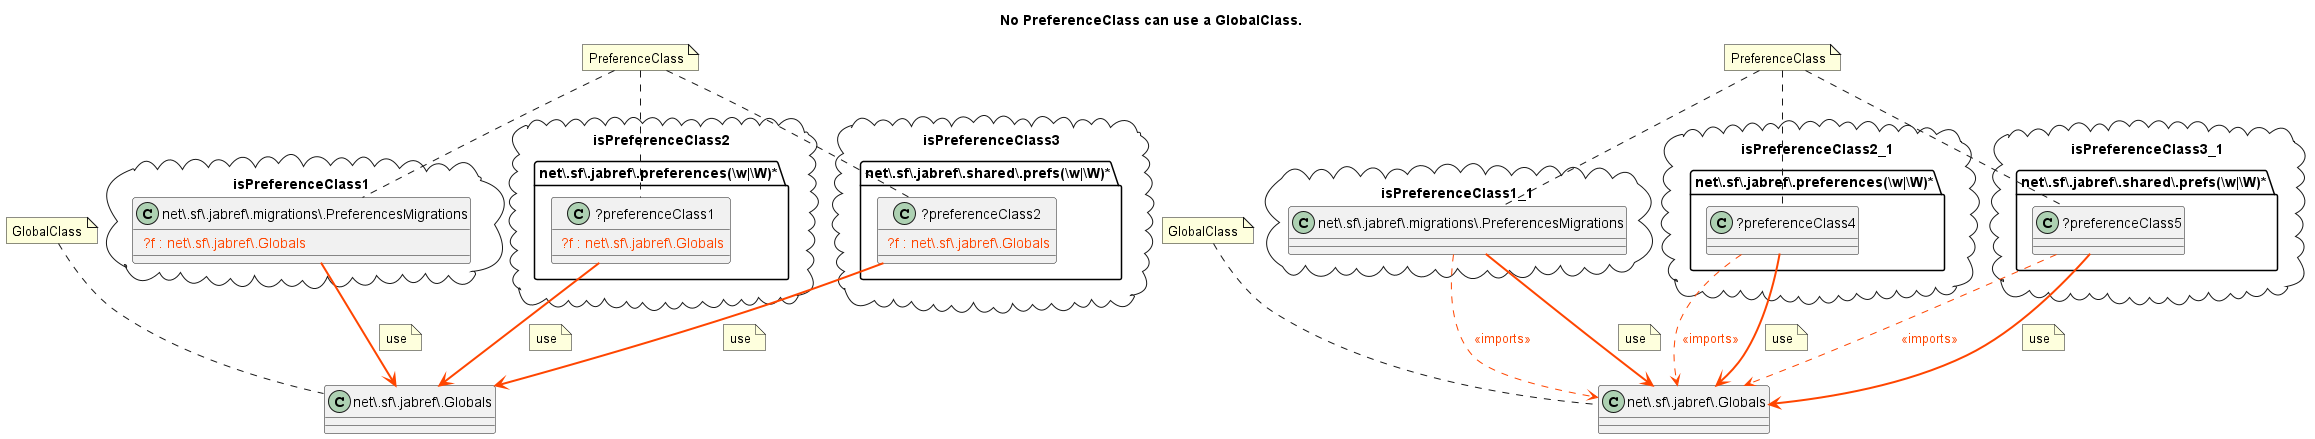

The diagram above was rendered by PlantUML. Its source (embedded in the PNG):
@startuml No PreferenceClass can use a GlobalClass.
title No PreferenceClass can use a GlobalClass.
package isPreferenceClass1 <<Cloud>> {
class "net\\.sf\\.jabref\\.migrations\\.PreferencesMigrations" as preferenceClass {
<color:#OrangeRed> {field} ?f : net\\.sf\\.jabref\\.Globals
}
}
package isPreferenceClass2 <<Cloud>> {
folder "net\\.sf\\.jabref\\.preferences(\\w|\\W)*" as package {
class "?preferenceClass1" as preferenceClass1 {
<color:#OrangeRed> {field} ?f : net\\.sf\\.jabref\\.Globals
}
}
}
package isPreferenceClass3 <<Cloud>> {
folder "net\\.sf\\.jabref\\.shared\\.prefs(\\w|\\W)*" as package1 {
class "?preferenceClass2" as preferenceClass2 {
<color:#OrangeRed> {field} ?f : net\\.sf\\.jabref\\.Globals
}
}
}
class "net\\.sf\\.jabref\\.Globals" as globalClass {
}
preferenceClass -[bold]-> globalClass #line:OrangeRed;text:OrangeRed 
note on link: use
preferenceClass1 -[bold]-> globalClass #line:OrangeRed;text:OrangeRed 
note on link: use
preferenceClass2 -[bold]-> globalClass #line:OrangeRed;text:OrangeRed 
note on link: use
note "PreferenceClass" as PreferenceClass
PreferenceClass .. preferenceClass
PreferenceClass .. preferenceClass1
PreferenceClass .. preferenceClass2
note "GlobalClass" as GlobalClass
GlobalClass .. globalClass
package isPreferenceClass1_1 <<Cloud>> {
class "net\\.sf\\.jabref\\.migrations\\.PreferencesMigrations" as preferenceClass3 {
}
}
package isPreferenceClass2_1 <<Cloud>> {
folder "net\\.sf\\.jabref\\.preferences(\\w|\\W)*" as package2 {
class "?preferenceClass4" as preferenceClass4 {
}
}
}
package isPreferenceClass3_1 <<Cloud>> {
folder "net\\.sf\\.jabref\\.shared\\.prefs(\\w|\\W)*" as package3 {
class "?preferenceClass5" as preferenceClass5 {
}
}
}
class "net\\.sf\\.jabref\\.Globals" as globalClass1 {
}
preferenceClass3 -[dashed]-> globalClass1 #line:OrangeRed;text:OrangeRed : <<imports>>
preferenceClass4 -[dashed]-> globalClass1 #line:OrangeRed;text:OrangeRed : <<imports>>
preferenceClass5 -[dashed]-> globalClass1 #line:OrangeRed;text:OrangeRed : <<imports>>
preferenceClass3 -[bold]-> globalClass1 #line:OrangeRed;text:OrangeRed 
note on link: use
preferenceClass4 -[bold]-> globalClass1 #line:OrangeRed;text:OrangeRed 
note on link: use
preferenceClass5 -[bold]-> globalClass1 #line:OrangeRed;text:OrangeRed 
note on link: use
note "PreferenceClass" as PreferenceClass1
PreferenceClass1 .. preferenceClass3
PreferenceClass1 .. preferenceClass4
PreferenceClass1 .. preferenceClass5
note "GlobalClass" as GlobalClass1
GlobalClass1 .. globalClass1
@enduml